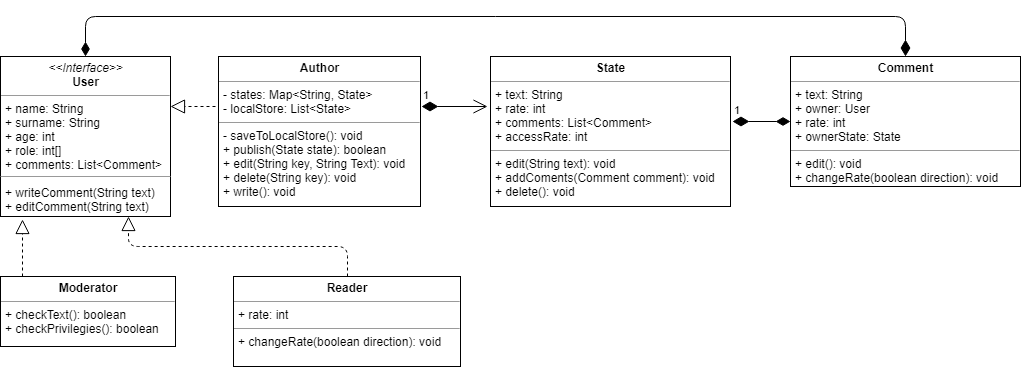

The diagram above was exported from draw.io. Its source (the exported page's mxGraphModel, read from the mxfile embedded in the PNG):
<mxGraphModel dx="1394" dy="1916" grid="1" gridSize="10" guides="1" tooltips="1" connect="1" arrows="1" fold="1" page="1" pageScale="1" pageWidth="827" pageHeight="1169" math="0" shadow="0">
  <root>
    <mxCell id="0" />
    <mxCell id="1" parent="0" />
    <mxCell id="uqv4xv9Xzf3Z4ZoObBn3-1" value="&lt;p style=&quot;margin: 0px ; margin-top: 4px ; text-align: center&quot;&gt;&lt;i&gt;&amp;lt;&amp;lt;Interface&amp;gt;&amp;gt;&lt;/i&gt;&lt;br&gt;&lt;b&gt;User&lt;/b&gt;&lt;/p&gt;&lt;hr size=&quot;1&quot;&gt;&lt;p style=&quot;margin: 0px ; margin-left: 4px&quot;&gt;+ name: String&lt;br&gt;+ surname: String&lt;/p&gt;&lt;p style=&quot;margin: 0px ; margin-left: 4px&quot;&gt;+ age: int&lt;/p&gt;&lt;p style=&quot;margin: 0px ; margin-left: 4px&quot;&gt;+ role: int[]&lt;br&gt;&lt;/p&gt;&lt;p style=&quot;margin: 0px ; margin-left: 4px&quot;&gt;+ comments: List&amp;lt;Comment&amp;gt;&lt;/p&gt;&lt;p style=&quot;margin: 0px ; margin-left: 4px&quot;&gt;&lt;br&gt;&lt;/p&gt;&lt;p style=&quot;margin: 0px ; margin-left: 4px&quot;&gt;+ writeComment(String text)&lt;/p&gt;&lt;p style=&quot;margin: 0px ; margin-left: 4px&quot;&gt;+ editComment(String text)&lt;/p&gt;" style="verticalAlign=top;align=left;overflow=fill;fontSize=12;fontFamily=Helvetica;html=1;" parent="1" vertex="1">
      <mxGeometry x="20" y="20" width="170" height="160" as="geometry" />
    </mxCell>
    <mxCell id="uqv4xv9Xzf3Z4ZoObBn3-4" value="&lt;p style=&quot;margin: 0px ; margin-top: 4px ; text-align: center&quot;&gt;&lt;b&gt;Moderator&lt;/b&gt;&lt;/p&gt;&lt;hr size=&quot;1&quot;&gt;&lt;p style=&quot;margin: 0px ; margin-left: 4px&quot;&gt;+ checkText(): boolean&lt;/p&gt;&lt;p style=&quot;margin: 0px ; margin-left: 4px&quot;&gt;+ checkPrivilegies(): boolean&lt;/p&gt;" style="verticalAlign=top;align=left;overflow=fill;fontSize=12;fontFamily=Helvetica;html=1;" parent="1" vertex="1">
      <mxGeometry x="20" y="240" width="175" height="70" as="geometry" />
    </mxCell>
    <mxCell id="uqv4xv9Xzf3Z4ZoObBn3-7" value="&lt;p style=&quot;margin: 0px ; margin-top: 4px ; text-align: center&quot;&gt;&lt;b&gt;Author&lt;/b&gt;&lt;/p&gt;&lt;hr size=&quot;1&quot;&gt;&lt;p style=&quot;margin: 0px ; margin-left: 4px&quot;&gt;- states: Map&amp;lt;String, State&amp;gt;&lt;/p&gt;&lt;p style=&quot;margin: 0px ; margin-left: 4px&quot;&gt;- localStore: List&amp;lt;State&amp;gt;&lt;/p&gt;&lt;hr size=&quot;1&quot;&gt;&lt;p style=&quot;margin: 0px ; margin-left: 4px&quot;&gt;- saveToLocalStore(): void&lt;/p&gt;&lt;p style=&quot;margin: 0px ; margin-left: 4px&quot;&gt;+ publish(State state): boolean&lt;/p&gt;&lt;p style=&quot;margin: 0px ; margin-left: 4px&quot;&gt;+ edit(String key, String Text): void&lt;/p&gt;&lt;p style=&quot;margin: 0px ; margin-left: 4px&quot;&gt;+ delete(String key): void&lt;/p&gt;&lt;p style=&quot;margin: 0px ; margin-left: 4px&quot;&gt;+ write(): void&lt;/p&gt;" style="verticalAlign=top;align=left;overflow=fill;fontSize=12;fontFamily=Helvetica;html=1;" parent="1" vertex="1">
      <mxGeometry x="238" y="20" width="202" height="150" as="geometry" />
    </mxCell>
    <mxCell id="uqv4xv9Xzf3Z4ZoObBn3-9" value="&lt;p style=&quot;margin: 0px ; margin-top: 4px ; text-align: center&quot;&gt;&lt;b&gt;State&lt;/b&gt;&lt;/p&gt;&lt;hr size=&quot;1&quot;&gt;&lt;p style=&quot;margin: 0px ; margin-left: 4px&quot;&gt;+ text: String&lt;/p&gt;&lt;p style=&quot;margin: 0px ; margin-left: 4px&quot;&gt;+ rate: int&lt;/p&gt;&lt;p style=&quot;margin: 0px ; margin-left: 4px&quot;&gt;+ comments: List&amp;lt;Comment&amp;gt;&lt;/p&gt;&lt;p style=&quot;margin: 0px ; margin-left: 4px&quot;&gt;+ accessRate: int&lt;/p&gt;&lt;hr size=&quot;1&quot;&gt;&lt;p style=&quot;margin: 0px ; margin-left: 4px&quot;&gt;+ edit(String text): void&lt;/p&gt;&lt;p style=&quot;margin: 0px ; margin-left: 4px&quot;&gt;+ addComents(Comment comment): void&lt;/p&gt;&lt;p style=&quot;margin: 0px ; margin-left: 4px&quot;&gt;+ delete(): void&lt;/p&gt;" style="verticalAlign=top;align=left;overflow=fill;fontSize=12;fontFamily=Helvetica;html=1;" parent="1" vertex="1">
      <mxGeometry x="510" y="20" width="240" height="150" as="geometry" />
    </mxCell>
    <mxCell id="uqv4xv9Xzf3Z4ZoObBn3-10" value="" style="endArrow=block;dashed=1;endFill=0;endSize=12;html=1;exitX=0.126;exitY=0;exitDx=0;exitDy=0;exitPerimeter=0;entryX=0.129;entryY=1.019;entryDx=0;entryDy=0;entryPerimeter=0;" parent="1" source="uqv4xv9Xzf3Z4ZoObBn3-4" target="uqv4xv9Xzf3Z4ZoObBn3-1" edge="1">
      <mxGeometry width="160" relative="1" as="geometry">
        <mxPoint x="20" y="330" as="sourcePoint" />
        <mxPoint x="20" y="210" as="targetPoint" />
      </mxGeometry>
    </mxCell>
    <mxCell id="uqv4xv9Xzf3Z4ZoObBn3-11" value="" style="endArrow=block;dashed=1;endFill=0;endSize=12;html=1;exitX=-0.015;exitY=0.333;exitDx=0;exitDy=0;exitPerimeter=0;" parent="1" source="uqv4xv9Xzf3Z4ZoObBn3-7" edge="1">
      <mxGeometry width="160" relative="1" as="geometry">
        <mxPoint x="20" y="330" as="sourcePoint" />
        <mxPoint x="190" y="70" as="targetPoint" />
      </mxGeometry>
    </mxCell>
    <mxCell id="uqv4xv9Xzf3Z4ZoObBn3-12" value="1" style="endArrow=open;html=1;endSize=12;startArrow=diamondThin;startSize=14;startFill=1;edgeStyle=orthogonalEdgeStyle;align=left;verticalAlign=bottom;entryX=-0.012;entryY=0.333;entryDx=0;entryDy=0;entryPerimeter=0;exitX=1.005;exitY=0.333;exitDx=0;exitDy=0;exitPerimeter=0;" parent="1" source="uqv4xv9Xzf3Z4ZoObBn3-7" target="uqv4xv9Xzf3Z4ZoObBn3-9" edge="1">
      <mxGeometry x="-1" y="3" relative="1" as="geometry">
        <mxPoint x="20" y="330" as="sourcePoint" />
        <mxPoint x="180" y="330" as="targetPoint" />
      </mxGeometry>
    </mxCell>
    <mxCell id="uqv4xv9Xzf3Z4ZoObBn3-13" value="&lt;p style=&quot;margin: 0px ; margin-top: 4px ; text-align: center&quot;&gt;&lt;b&gt;Comment&lt;/b&gt;&lt;/p&gt;&lt;hr size=&quot;1&quot;&gt;&lt;p style=&quot;margin: 0px ; margin-left: 4px&quot;&gt;+ text: String&lt;/p&gt;&lt;p style=&quot;margin: 0px ; margin-left: 4px&quot;&gt;+ owner: User&lt;/p&gt;&lt;p style=&quot;margin: 0px ; margin-left: 4px&quot;&gt;+ rate: int&lt;/p&gt;&lt;p style=&quot;margin: 0px ; margin-left: 4px&quot;&gt;+ ownerState: State&lt;/p&gt;&lt;hr size=&quot;1&quot;&gt;&lt;p style=&quot;margin: 0px ; margin-left: 4px&quot;&gt;+ edit(): void&lt;/p&gt;&lt;p style=&quot;margin: 0px ; margin-left: 4px&quot;&gt;+ changeRate(boolean direction): void&lt;/p&gt;" style="verticalAlign=top;align=left;overflow=fill;fontSize=12;fontFamily=Helvetica;html=1;" parent="1" vertex="1">
      <mxGeometry x="810" y="20" width="230" height="130" as="geometry" />
    </mxCell>
    <mxCell id="uqv4xv9Xzf3Z4ZoObBn3-15" value="&lt;p style=&quot;margin: 0px ; margin-top: 4px ; text-align: center&quot;&gt;&lt;b&gt;Reader&lt;/b&gt;&lt;/p&gt;&lt;hr size=&quot;1&quot;&gt;&lt;p style=&quot;margin: 0px ; margin-left: 4px&quot;&gt;+ rate: int&lt;/p&gt;&lt;hr size=&quot;1&quot;&gt;&lt;p style=&quot;margin: 0px ; margin-left: 4px&quot;&gt;+ changeRate(boolean direction): void&lt;/p&gt;" style="verticalAlign=top;align=left;overflow=fill;fontSize=12;fontFamily=Helvetica;html=1;" parent="1" vertex="1">
      <mxGeometry x="253" y="240" width="227" height="90" as="geometry" />
    </mxCell>
    <mxCell id="uqv4xv9Xzf3Z4ZoObBn3-16" value="" style="endArrow=diamondThin;html=1;endSize=12;startArrow=diamondThin;startSize=14;startFill=1;edgeStyle=orthogonalEdgeStyle;align=left;verticalAlign=bottom;entryX=0.5;entryY=0;entryDx=0;entryDy=0;exitX=0.5;exitY=0;exitDx=0;exitDy=0;endFill=1;" parent="1" source="uqv4xv9Xzf3Z4ZoObBn3-13" target="uqv4xv9Xzf3Z4ZoObBn3-1" edge="1">
      <mxGeometry x="-1" y="3" relative="1" as="geometry">
        <mxPoint x="20" y="350" as="sourcePoint" />
        <mxPoint x="180" y="350" as="targetPoint" />
        <Array as="points">
          <mxPoint x="925" y="-20" />
          <mxPoint x="105" y="-20" />
        </Array>
      </mxGeometry>
    </mxCell>
    <mxCell id="uqv4xv9Xzf3Z4ZoObBn3-18" value="1" style="endArrow=diamondThin;html=1;endSize=12;startArrow=diamondThin;startSize=14;startFill=1;edgeStyle=orthogonalEdgeStyle;align=left;verticalAlign=bottom;endFill=1;entryX=0;entryY=0.5;entryDx=0;entryDy=0;" parent="1" target="uqv4xv9Xzf3Z4ZoObBn3-13" edge="1">
      <mxGeometry x="-1" y="3" relative="1" as="geometry">
        <mxPoint x="752" y="85" as="sourcePoint" />
        <mxPoint x="180" y="350" as="targetPoint" />
      </mxGeometry>
    </mxCell>
    <mxCell id="uqv4xv9Xzf3Z4ZoObBn3-22" value="" style="endArrow=none;html=1;edgeStyle=orthogonalEdgeStyle;strokeColor=#999999;" parent="1" edge="1">
      <mxGeometry relative="1" as="geometry">
        <mxPoint x="20" y="140" as="sourcePoint" />
        <mxPoint x="190" y="140" as="targetPoint" />
      </mxGeometry>
    </mxCell>
    <mxCell id="uqv4xv9Xzf3Z4ZoObBn3-23" value="" style="resizable=0;html=1;align=left;verticalAlign=bottom;labelBackgroundColor=#ffffff;fontSize=10;" parent="uqv4xv9Xzf3Z4ZoObBn3-22" connectable="0" vertex="1">
      <mxGeometry x="-1" relative="1" as="geometry" />
    </mxCell>
    <mxCell id="uqv4xv9Xzf3Z4ZoObBn3-24" value="" style="resizable=0;html=1;align=right;verticalAlign=bottom;labelBackgroundColor=#ffffff;fontSize=10;" parent="uqv4xv9Xzf3Z4ZoObBn3-22" connectable="0" vertex="1">
      <mxGeometry x="1" relative="1" as="geometry" />
    </mxCell>
    <mxCell id="uqv4xv9Xzf3Z4ZoObBn3-25" value="" style="endArrow=block;dashed=1;endFill=0;endSize=12;html=1;strokeColor=#000000;exitX=0.5;exitY=0;exitDx=0;exitDy=0;entryX=0.75;entryY=1;entryDx=0;entryDy=0;" parent="1" source="uqv4xv9Xzf3Z4ZoObBn3-15" target="uqv4xv9Xzf3Z4ZoObBn3-1" edge="1">
      <mxGeometry width="160" relative="1" as="geometry">
        <mxPoint x="20" y="350" as="sourcePoint" />
        <mxPoint x="180" y="350" as="targetPoint" />
        <Array as="points">
          <mxPoint x="367" y="210" />
          <mxPoint x="148" y="210" />
        </Array>
      </mxGeometry>
    </mxCell>
  </root>
</mxGraphModel>